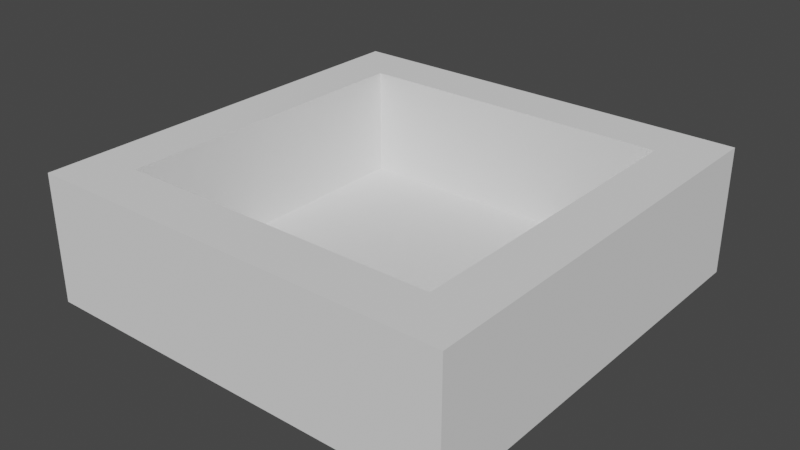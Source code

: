 # Source: box.blend  (saved by Blender 3.4.6; exported with 4.5.12 LTS)
import bpy
from mathutils import Matrix  # noqa: F401  (used for matrix-valued properties, if any)

bpy.ops.wm.read_factory_settings(use_empty=True)
scene = bpy.context.scene
scene.name = 'Scene'

# ---- collections
col_collection = bpy.data.collections.new('Collection'); scene.collection.children.link(col_collection)

# ---- world
world_world = bpy.data.worlds.new('World'); scene.world = world_world
world_world.use_nodes = True; world_world.node_tree.nodes.clear()
_N = world_world.node_tree.nodes; _L = world_world.node_tree.links
n0 = _N.new('ShaderNodeOutputWorld'); n0.name = 'World Output'; n0.location = (300, 300)
n1 = _N.new('ShaderNodeBackground'); n1.name = 'Background'; n1.location = (10, 300)
n1.inputs[0].default_value = (0.05088, 0.05088, 0.05088, 1.0)
_L.new(n1.outputs[0], n0.inputs[0])
n0.is_active_output = True
world_world.color = (0.05088, 0.05088, 0.05088)
world_world.use_sun_shadow = False
world_world.sun_shadow_jitter_overblur = 0.0

# ---- meshes
me_cube_001 = bpy.data.meshes.new('Cube.001')
me_cube_001.from_pydata([(-1.0, -1.0, -0.2501), (-0.7567, -0.7567, 0.3499), (-1.0, 1.0, -0.2501), (-0.7567, 0.7567, 0.3499), (1.0, -1.0, -0.2501), (0.7567, -0.7567, 0.3499), (1.0, 1.0, -0.2501), (0.7567, 0.7567, 0.3499), (-1.0, -1.0, 0.3499), (-1.0, 1.0, 0.3499), (1.0, 1.0, 0.3499), (1.0, -1.0, 0.3499), (-0.7567, -0.7567, -0.1645), (-0.7567, 0.7567, -0.1645), (0.7567, 0.7567, -0.1645), (0.7567, -0.7567, -0.1645)], [], [(0, 8, 9, 2), (2, 9, 10, 6), (6, 10, 11, 4), (4, 11, 8, 0), (2, 6, 4, 0), (7, 3, 13, 14), (1, 3, 9, 8), (3, 7, 10, 9), (7, 5, 11, 10), (5, 1, 8, 11), (14, 13, 12, 15), (5, 7, 14, 15), (3, 1, 12, 13), (1, 5, 15, 12)])
_uv = me_cube_001.uv_layers.new(name='UVMap')
_uv.uv.foreach_set('vector', [0.9616, 0.6715, 0.8587, 0.6715, 0.8587, 0.3285, 0.9616, 0.3285, 0.8127, 0.6715, 0.7098, 0.6715, 0.7098, 0.3285, 0.8127, 0.3285, 0.6637, 0.6715, 0.5609, 0.6715, 0.5609, 0.3285, 0.6637, 0.3285, 0.5148, 0.6715, 0.412, 0.6715, 0.412, 0.3285, 0.5148, 0.3285, 0.02302, 0.02302, 0.3659, 0.02302, 0.3659, 0.3659, 0.02302, 0.3659, 0.7175, 0.2825, 0.7175, 0.02302, 0.8057, 0.02302, 0.8057, 0.2825, 0.3242, 0.7132, 0.3242, 0.4537, 0.3659, 0.412, 0.3659, 0.7549, 0.3242, 0.4537, 0.06473, 0.4537, 0.02302, 0.412, 0.3659, 0.412, 0.06473, 0.4537, 0.06473, 0.7132, 0.02302, 0.7549, 0.02302, 0.412, 0.06473, 0.7132, 0.3242, 0.7132, 0.3659, 0.7549, 0.02302, 0.7549, 0.412, 0.02302, 0.6715, 0.02302, 0.6715, 0.2825, 0.412, 0.2825, 0.8517, 0.2825, 0.8517, 0.02302, 0.9399, 0.02302, 0.9399, 0.2825, 0.412, 0.977, 0.412, 0.7175, 0.5002, 0.7175, 0.5002, 0.977, 0.5462, 0.977, 0.5462, 0.7175, 0.6344, 0.7175, 0.6344, 0.977])
me_cube_001.update()

# ---- objects
ob_cube = bpy.data.objects.new('Cube', me_cube_001)

# ---- transforms, parenting, visibility, modifiers, constraints
ob_cube.location = (0.0, 0.0, 0.0)

# ---- collection membership
col_collection.objects.link(ob_cube)

# ---- scene / render settings (as saved in the file)
scene.frame_start = 1; scene.frame_end = 250; scene.frame_set(1)
scene.render.engine = 'BLENDER_EEVEE_NEXT'
scene.cycles.sampling_pattern = 'TABULATED_SOBOL'
scene.cycles.use_light_tree = False
scene.view_settings.view_transform = 'Filmic'
bpy.context.view_layer.update()

# ---- added for rendering (the .blend has no active camera and no usable light): camera, sun
cam_auto = bpy.data.cameras.new('AutoCamera')
cam_auto.lens = 50.0
cam_auto.sensor_width = 36.0
cam_auto.clip_end = 1000.0
ob_auto_camera = bpy.data.objects.new('AutoCamera', cam_auto)
scene.collection.objects.link(ob_auto_camera)
ob_auto_camera.location = (2.67516, -3.2102, 2.19005)
ob_auto_camera.rotation_euler = (1.09748, -7.21219e-08, 0.694738)
scene.camera = ob_auto_camera
light_auto_sun = bpy.data.lights.new('AutoSun', 'SUN')
light_auto_sun.energy = 3.0
light_auto_sun.angle = 0.0523599
ob_auto_sun = bpy.data.objects.new('AutoSun', light_auto_sun)
scene.collection.objects.link(ob_auto_sun)
ob_auto_sun.rotation_euler = (0.872665, 0.174533, 0.523599)
bpy.context.view_layer.update()
